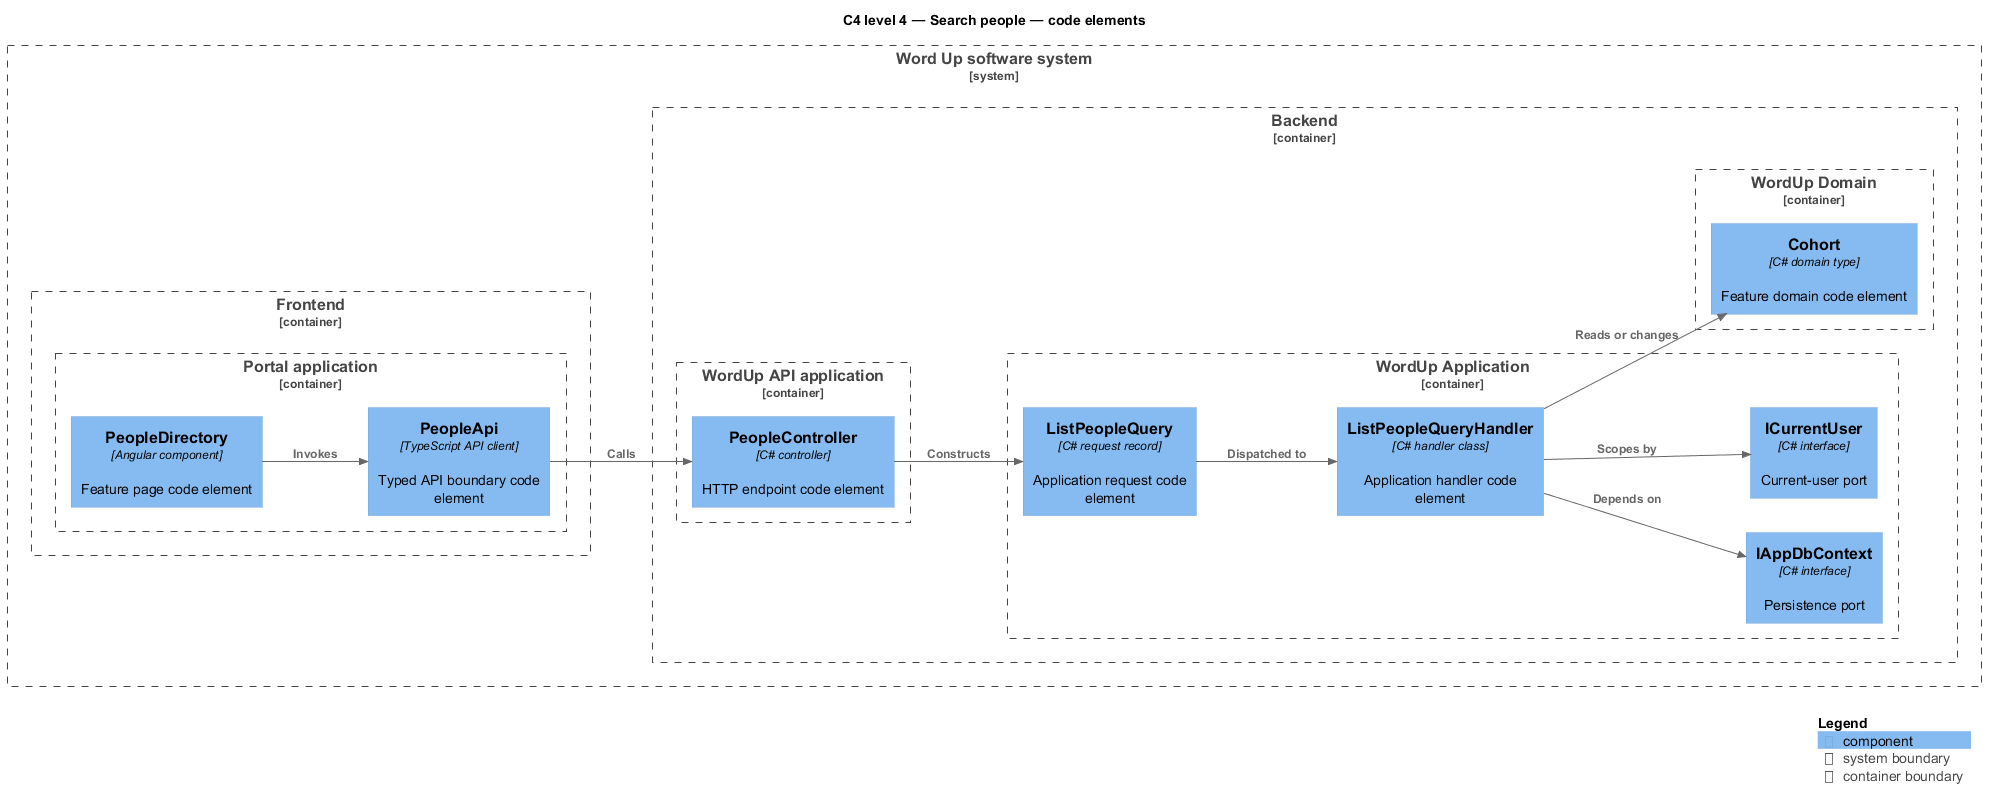

The diagram above was rendered by PlantUML. Its source (embedded in the PNG):
@startuml
!include <C4/C4_Component>
LAYOUT_LEFT_RIGHT()
title C4 level 4 — Search people — code elements
System_Boundary(wordup, "Word Up software system") {
  Container_Boundary(frontend, "Frontend") {
    Container_Boundary(frontend_app, "Portal application") {
      Component(page, "PeopleDirectory", "Angular component", "Feature page code element")
      Component(client, "PeopleApi", "TypeScript API client", "Typed API boundary code element")
    }
  }
  Container_Boundary(backend, "Backend") {
    Container_Boundary(api_app, "WordUp API application") {
      Component(controller, "PeopleController", "C# controller", "HTTP endpoint code element")
    }
    Container_Boundary(application, "WordUp Application") {
      Component(request, "ListPeopleQuery", "C# request record", "Application request code element")
      Component(handler, "ListPeopleQueryHandler", "C# handler class", "Application handler code element")
      Component(dbport, "IAppDbContext", "C# interface", "Persistence port")
      Component(current, "ICurrentUser", "C# interface", "Current-user port")
    }
    Container_Boundary(domain, "WordUp Domain") {
      Component(entity, "Cohort", "C# domain type", "Feature domain code element")
    }
  }
}
Rel(page, client, "Invokes")
Rel(client, controller, "Calls")
Rel(controller, request, "Constructs")
Rel(request, handler, "Dispatched to")
Rel(handler, dbport, "Depends on")
Rel(handler, current, "Scopes by")
Rel(handler, entity, "Reads or changes")
SHOW_LEGEND()
@enduml